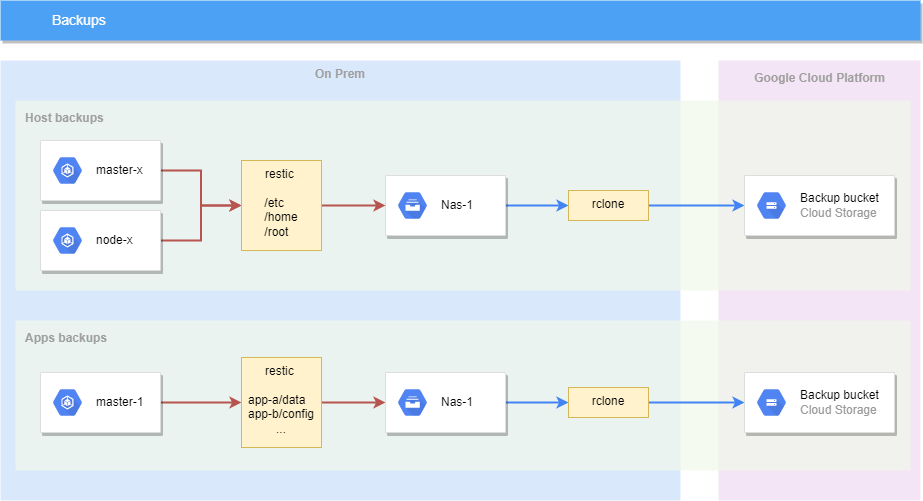

The diagram above was exported from draw.io. Its source (the exported page's mxGraphModel, read from the mxfile embedded in the PNG):
<mxGraphModel dx="1102" dy="1025" grid="1" gridSize="10" guides="1" tooltips="1" connect="1" arrows="1" fold="1" page="1" pageScale="1" pageWidth="1169" pageHeight="827" math="0" shadow="0">
  <root>
    <mxCell id="n6OnEpeYMW1CAuLds5DI-0" />
    <mxCell id="n6OnEpeYMW1CAuLds5DI-1" parent="n6OnEpeYMW1CAuLds5DI-0" />
    <mxCell id="lqAP_97aybrkH-CGH_5U-2" value="Google Cloud Platform" style="points=[[0,0,0],[0.25,0,0],[0.5,0,0],[0.75,0,0],[1,0,0],[1,0.25,0],[1,0.5,0],[1,0.75,0],[1,1,0],[0.75,1,0],[0.5,1,0],[0.25,1,0],[0,1,0],[0,0.75,0],[0,0.5,0],[0,0.25,0]];rounded=1;absoluteArcSize=1;arcSize=2;html=1;strokeColor=none;gradientColor=none;shadow=0;dashed=0;fontSize=12;fontColor=#9E9E9E;align=center;verticalAlign=top;spacing=10;spacingTop=-4;fillColor=#F3E5F5;fontStyle=1" parent="n6OnEpeYMW1CAuLds5DI-1" vertex="1">
      <mxGeometry x="748" y="100" width="202" height="440" as="geometry" />
    </mxCell>
    <mxCell id="n6OnEpeYMW1CAuLds5DI-2" value="On Prem" style="fillColor=#dae8fc;shadow=0;strokeWidth=1;rounded=1;absoluteArcSize=1;arcSize=2;verticalAlign=top;container=0;fontColor=#9E9E9E;strokeColor=none;fontStyle=1" parent="n6OnEpeYMW1CAuLds5DI-1" vertex="1">
      <mxGeometry x="30" y="100" width="680" height="440" as="geometry" />
    </mxCell>
    <mxCell id="N7CZTaKskRRZvuYB2Ulf-38" value="Apps backups" style="points=[[0,0,0],[0.25,0,0],[0.5,0,0],[0.75,0,0],[1,0,0],[1,0.25,0],[1,0.5,0],[1,0.75,0],[1,1,0],[0.75,1,0],[0.5,1,0],[0.25,1,0],[0,1,0],[0,0.75,0],[0,0.5,0],[0,0.25,0]];rounded=1;absoluteArcSize=1;arcSize=2;html=1;strokeColor=none;gradientColor=none;shadow=0;dashed=0;fontSize=12;fontColor=#9E9E9E;align=left;verticalAlign=top;spacing=10;spacingTop=-4;fillColor=#F1F8E9;opacity=70;fontStyle=1" parent="n6OnEpeYMW1CAuLds5DI-1" vertex="1">
      <mxGeometry x="45" y="360" width="895" height="150" as="geometry" />
    </mxCell>
    <mxCell id="N7CZTaKskRRZvuYB2Ulf-0" value="Host backups" style="points=[[0,0,0],[0.25,0,0],[0.5,0,0],[0.75,0,0],[1,0,0],[1,0.25,0],[1,0.5,0],[1,0.75,0],[1,1,0],[0.75,1,0],[0.5,1,0],[0.25,1,0],[0,1,0],[0,0.75,0],[0,0.5,0],[0,0.25,0]];rounded=1;absoluteArcSize=1;arcSize=2;html=1;strokeColor=none;gradientColor=none;shadow=0;dashed=0;fontSize=12;fontColor=#9E9E9E;align=left;verticalAlign=top;spacing=10;spacingTop=-4;fillColor=#F1F8E9;opacity=70;fontStyle=1" parent="n6OnEpeYMW1CAuLds5DI-1" vertex="1">
      <mxGeometry x="45" y="140" width="895" height="190" as="geometry" />
    </mxCell>
    <mxCell id="n6OnEpeYMW1CAuLds5DI-34" value="Backups" style="fillColor=#4DA1F5;strokeColor=none;shadow=1;gradientColor=none;fontSize=14;align=left;spacingLeft=50;fontColor=#ffffff;html=1;" parent="n6OnEpeYMW1CAuLds5DI-1" vertex="1">
      <mxGeometry x="30" y="40" width="920" height="40" as="geometry" />
    </mxCell>
    <mxCell id="N7CZTaKskRRZvuYB2Ulf-42" style="edgeStyle=orthogonalEdgeStyle;rounded=0;orthogonalLoop=1;jettySize=auto;html=1;exitX=1;exitY=0.5;exitDx=0;exitDy=0;entryX=0;entryY=0.5;entryDx=0;entryDy=0;startFill=0;strokeColor=#4284F3;strokeWidth=2;fontColor=#9E9E9E;" parent="n6OnEpeYMW1CAuLds5DI-1" source="lqAP_97aybrkH-CGH_5U-0" target="N7CZTaKskRRZvuYB2Ulf-40" edge="1">
      <mxGeometry relative="1" as="geometry" />
    </mxCell>
    <mxCell id="lqAP_97aybrkH-CGH_5U-0" value="" style="strokeColor=#dddddd;shadow=1;strokeWidth=1;rounded=1;absoluteArcSize=1;arcSize=2;" parent="n6OnEpeYMW1CAuLds5DI-1" vertex="1">
      <mxGeometry x="415" y="215" width="120" height="60" as="geometry" />
    </mxCell>
    <mxCell id="lqAP_97aybrkH-CGH_5U-1" value="&lt;font color=&quot;#000000&quot;&gt;Nas-1&lt;/font&gt;&lt;br&gt;" style="dashed=0;connectable=0;html=1;fillColor=#5184F3;strokeColor=none;shape=mxgraph.gcp2.hexIcon;prIcon=cloud_filestore;part=1;labelPosition=right;verticalLabelPosition=middle;align=left;verticalAlign=middle;spacingLeft=5;fontColor=#999999;fontSize=12;" parent="lqAP_97aybrkH-CGH_5U-0" vertex="1">
      <mxGeometry y="0.5" width="44" height="39" relative="1" as="geometry">
        <mxPoint x="5" y="-19.5" as="offset" />
      </mxGeometry>
    </mxCell>
    <mxCell id="9KDszVmJpoNKPLws3U_I-0" value="" style="strokeColor=#dddddd;shadow=1;strokeWidth=1;rounded=1;absoluteArcSize=1;arcSize=2;" parent="n6OnEpeYMW1CAuLds5DI-1" vertex="1">
      <mxGeometry x="774" y="215" width="150" height="60" as="geometry" />
    </mxCell>
    <mxCell id="9KDszVmJpoNKPLws3U_I-1" value="&lt;font color=&quot;#000000&quot;&gt;Backup bucket&lt;/font&gt;&lt;br&gt;Cloud Storage" style="dashed=0;connectable=0;html=1;fillColor=#5184F3;strokeColor=none;shape=mxgraph.gcp2.hexIcon;prIcon=cloud_storage;part=1;labelPosition=right;verticalLabelPosition=middle;align=left;verticalAlign=middle;spacingLeft=5;fontColor=#999999;fontSize=12;" parent="9KDszVmJpoNKPLws3U_I-0" vertex="1">
      <mxGeometry y="0.5" width="44" height="39" relative="1" as="geometry">
        <mxPoint x="5" y="-19.5" as="offset" />
      </mxGeometry>
    </mxCell>
    <mxCell id="EmoN7WAEZXKm1eF8MvgD-16" style="edgeStyle=orthogonalEdgeStyle;rounded=0;orthogonalLoop=1;jettySize=auto;html=1;exitX=1;exitY=0.5;exitDx=0;exitDy=0;entryX=0;entryY=0.5;entryDx=0;entryDy=0;startFill=0;strokeColor=#b85450;strokeWidth=2;fillColor=#f8cecc;" parent="n6OnEpeYMW1CAuLds5DI-1" source="lqAP_97aybrkH-CGH_5U-12" target="EmoN7WAEZXKm1eF8MvgD-0" edge="1">
      <mxGeometry relative="1" as="geometry" />
    </mxCell>
    <mxCell id="lqAP_97aybrkH-CGH_5U-12" value="" style="strokeColor=#dddddd;shadow=1;strokeWidth=1;rounded=1;absoluteArcSize=1;arcSize=2;fontColor=#9E9E9E;" parent="n6OnEpeYMW1CAuLds5DI-1" vertex="1">
      <mxGeometry x="70" y="180" width="120" height="60" as="geometry" />
    </mxCell>
    <mxCell id="lqAP_97aybrkH-CGH_5U-13" value="&lt;font color=&quot;#000000&quot;&gt;master-x&lt;/font&gt;" style="dashed=0;connectable=0;html=1;fillColor=#5184F3;strokeColor=none;shape=mxgraph.gcp2.hexIcon;prIcon=container_engine;part=1;labelPosition=right;verticalLabelPosition=middle;align=left;verticalAlign=middle;spacingLeft=5;fontColor=#999999;fontSize=12;" parent="lqAP_97aybrkH-CGH_5U-12" vertex="1">
      <mxGeometry y="0.5" width="44" height="39" relative="1" as="geometry">
        <mxPoint x="5" y="-19.5" as="offset" />
      </mxGeometry>
    </mxCell>
    <mxCell id="EmoN7WAEZXKm1eF8MvgD-18" style="edgeStyle=orthogonalEdgeStyle;rounded=0;orthogonalLoop=1;jettySize=auto;html=1;exitX=1;exitY=0.5;exitDx=0;exitDy=0;entryX=0;entryY=0.5;entryDx=0;entryDy=0;startFill=0;strokeColor=#b85450;strokeWidth=2;fillColor=#f8cecc;" parent="n6OnEpeYMW1CAuLds5DI-1" source="lqAP_97aybrkH-CGH_5U-14" target="EmoN7WAEZXKm1eF8MvgD-0" edge="1">
      <mxGeometry relative="1" as="geometry" />
    </mxCell>
    <mxCell id="lqAP_97aybrkH-CGH_5U-14" value="" style="strokeColor=#dddddd;shadow=1;strokeWidth=1;rounded=1;absoluteArcSize=1;arcSize=2;fontColor=#9E9E9E;" parent="n6OnEpeYMW1CAuLds5DI-1" vertex="1">
      <mxGeometry x="70" y="250" width="120" height="60" as="geometry" />
    </mxCell>
    <mxCell id="lqAP_97aybrkH-CGH_5U-15" value="&lt;font color=&quot;#000000&quot;&gt;node-x&lt;/font&gt;" style="dashed=0;connectable=0;html=1;fillColor=#5184F3;strokeColor=none;shape=mxgraph.gcp2.hexIcon;prIcon=container_engine;part=1;labelPosition=right;verticalLabelPosition=middle;align=left;verticalAlign=middle;spacingLeft=5;fontColor=#999999;fontSize=12;" parent="lqAP_97aybrkH-CGH_5U-14" vertex="1">
      <mxGeometry y="0.5" width="44" height="39" relative="1" as="geometry">
        <mxPoint x="5" y="-19.5" as="offset" />
      </mxGeometry>
    </mxCell>
    <mxCell id="EmoN7WAEZXKm1eF8MvgD-19" style="edgeStyle=orthogonalEdgeStyle;rounded=0;orthogonalLoop=1;jettySize=auto;html=1;exitX=1;exitY=0.5;exitDx=0;exitDy=0;entryX=0;entryY=0.5;entryDx=0;entryDy=0;startFill=0;strokeColor=#b85450;strokeWidth=2;fillColor=#f8cecc;" parent="n6OnEpeYMW1CAuLds5DI-1" source="EmoN7WAEZXKm1eF8MvgD-0" target="lqAP_97aybrkH-CGH_5U-0" edge="1">
      <mxGeometry relative="1" as="geometry" />
    </mxCell>
    <mxCell id="EmoN7WAEZXKm1eF8MvgD-0" value="&lt;div&gt;restic&amp;nbsp;&lt;/div&gt;&lt;div&gt;&lt;br&gt;&lt;/div&gt;&lt;div style=&quot;text-align: left&quot;&gt;/etc&lt;/div&gt;&lt;div style=&quot;text-align: left&quot;&gt;/home&lt;/div&gt;&lt;div style=&quot;text-align: left&quot;&gt;/root&lt;/div&gt;" style="whiteSpace=wrap;html=1;shadow=0;comic=0;strokeColor=#d6b656;fillColor=#fff2cc;align=center;spacing=2;flipH=1;flipV=0;horizontal=1;verticalAlign=top;" parent="n6OnEpeYMW1CAuLds5DI-1" vertex="1">
      <mxGeometry x="271" y="200" width="80" height="90" as="geometry" />
    </mxCell>
    <mxCell id="EmoN7WAEZXKm1eF8MvgD-10" style="edgeStyle=orthogonalEdgeStyle;rounded=0;orthogonalLoop=1;jettySize=auto;html=1;exitX=1;exitY=0.5;exitDx=0;exitDy=0;entryX=0;entryY=0.5;entryDx=0;entryDy=0;startFill=0;strokeColor=#b85450;strokeWidth=2;fillColor=#f8cecc;" parent="n6OnEpeYMW1CAuLds5DI-1" source="EmoN7WAEZXKm1eF8MvgD-6" target="EmoN7WAEZXKm1eF8MvgD-8" edge="1">
      <mxGeometry relative="1" as="geometry" />
    </mxCell>
    <mxCell id="EmoN7WAEZXKm1eF8MvgD-6" value="" style="strokeColor=#dddddd;shadow=1;strokeWidth=1;rounded=1;absoluteArcSize=1;arcSize=2;fontColor=#9E9E9E;" parent="n6OnEpeYMW1CAuLds5DI-1" vertex="1">
      <mxGeometry x="70" y="412" width="120" height="60" as="geometry" />
    </mxCell>
    <mxCell id="EmoN7WAEZXKm1eF8MvgD-7" value="&lt;font color=&quot;#000000&quot;&gt;master-1&lt;/font&gt;" style="dashed=0;connectable=0;html=1;fillColor=#5184F3;strokeColor=none;shape=mxgraph.gcp2.hexIcon;prIcon=container_engine;part=1;labelPosition=right;verticalLabelPosition=middle;align=left;verticalAlign=middle;spacingLeft=5;fontColor=#999999;fontSize=12;" parent="EmoN7WAEZXKm1eF8MvgD-6" vertex="1">
      <mxGeometry y="0.5" width="44" height="39" relative="1" as="geometry">
        <mxPoint x="5" y="-19.5" as="offset" />
      </mxGeometry>
    </mxCell>
    <mxCell id="EmoN7WAEZXKm1eF8MvgD-22" style="edgeStyle=orthogonalEdgeStyle;rounded=0;orthogonalLoop=1;jettySize=auto;html=1;exitX=1;exitY=0.5;exitDx=0;exitDy=0;entryX=0;entryY=0.5;entryDx=0;entryDy=0;startFill=0;strokeColor=#b85450;strokeWidth=2;fillColor=#f8cecc;" parent="n6OnEpeYMW1CAuLds5DI-1" source="EmoN7WAEZXKm1eF8MvgD-8" target="EmoN7WAEZXKm1eF8MvgD-20" edge="1">
      <mxGeometry relative="1" as="geometry" />
    </mxCell>
    <mxCell id="EmoN7WAEZXKm1eF8MvgD-8" value="&lt;div&gt;restic&amp;nbsp;&lt;/div&gt;&lt;div&gt;&lt;br&gt;&lt;/div&gt;&lt;div style=&quot;text-align: left&quot;&gt;app-a/data&lt;/div&gt;&lt;div style=&quot;text-align: left&quot;&gt;app-b/config&lt;/div&gt;&lt;div&gt;...&lt;/div&gt;" style="whiteSpace=wrap;html=1;shadow=0;comic=0;strokeColor=#d6b656;fillColor=#fff2cc;align=center;spacing=2;flipH=1;flipV=0;horizontal=1;verticalAlign=top;" parent="n6OnEpeYMW1CAuLds5DI-1" vertex="1">
      <mxGeometry x="271" y="397" width="80" height="90" as="geometry" />
    </mxCell>
    <mxCell id="N7CZTaKskRRZvuYB2Ulf-45" style="edgeStyle=orthogonalEdgeStyle;rounded=0;orthogonalLoop=1;jettySize=auto;html=1;exitX=1;exitY=0.5;exitDx=0;exitDy=0;entryX=0;entryY=0.5;entryDx=0;entryDy=0;startFill=0;strokeColor=#4284F3;strokeWidth=2;fontColor=#9E9E9E;" parent="n6OnEpeYMW1CAuLds5DI-1" source="EmoN7WAEZXKm1eF8MvgD-20" target="N7CZTaKskRRZvuYB2Ulf-41" edge="1">
      <mxGeometry relative="1" as="geometry" />
    </mxCell>
    <mxCell id="EmoN7WAEZXKm1eF8MvgD-20" value="" style="strokeColor=#dddddd;shadow=1;strokeWidth=1;rounded=1;absoluteArcSize=1;arcSize=2;" parent="n6OnEpeYMW1CAuLds5DI-1" vertex="1">
      <mxGeometry x="415" y="412" width="120" height="60" as="geometry" />
    </mxCell>
    <mxCell id="EmoN7WAEZXKm1eF8MvgD-21" value="&lt;font color=&quot;#000000&quot;&gt;Nas-1&lt;/font&gt;&lt;br&gt;" style="dashed=0;connectable=0;html=1;fillColor=#5184F3;strokeColor=none;shape=mxgraph.gcp2.hexIcon;prIcon=cloud_filestore;part=1;labelPosition=right;verticalLabelPosition=middle;align=left;verticalAlign=middle;spacingLeft=5;fontColor=#999999;fontSize=12;" parent="EmoN7WAEZXKm1eF8MvgD-20" vertex="1">
      <mxGeometry y="0.5" width="44" height="39" relative="1" as="geometry">
        <mxPoint x="5" y="-19.5" as="offset" />
      </mxGeometry>
    </mxCell>
    <mxCell id="EmoN7WAEZXKm1eF8MvgD-41" value="" style="strokeColor=#dddddd;shadow=1;strokeWidth=1;rounded=1;absoluteArcSize=1;arcSize=2;" parent="n6OnEpeYMW1CAuLds5DI-1" vertex="1">
      <mxGeometry x="774" y="412" width="150" height="60" as="geometry" />
    </mxCell>
    <mxCell id="EmoN7WAEZXKm1eF8MvgD-42" value="&lt;font color=&quot;#000000&quot;&gt;Backup bucket&lt;/font&gt;&lt;br&gt;Cloud Storage" style="dashed=0;connectable=0;html=1;fillColor=#5184F3;strokeColor=none;shape=mxgraph.gcp2.hexIcon;prIcon=cloud_storage;part=1;labelPosition=right;verticalLabelPosition=middle;align=left;verticalAlign=middle;spacingLeft=5;fontColor=#999999;fontSize=12;" parent="EmoN7WAEZXKm1eF8MvgD-41" vertex="1">
      <mxGeometry y="0.5" width="44" height="39" relative="1" as="geometry">
        <mxPoint x="5" y="-19.5" as="offset" />
      </mxGeometry>
    </mxCell>
    <mxCell id="N7CZTaKskRRZvuYB2Ulf-44" style="edgeStyle=orthogonalEdgeStyle;rounded=0;orthogonalLoop=1;jettySize=auto;html=1;exitX=1;exitY=0.5;exitDx=0;exitDy=0;entryX=0;entryY=0.5;entryDx=0;entryDy=0;startFill=0;strokeColor=#4284F3;strokeWidth=2;fontColor=#9E9E9E;" parent="n6OnEpeYMW1CAuLds5DI-1" source="N7CZTaKskRRZvuYB2Ulf-40" target="9KDszVmJpoNKPLws3U_I-0" edge="1">
      <mxGeometry relative="1" as="geometry" />
    </mxCell>
    <mxCell id="N7CZTaKskRRZvuYB2Ulf-40" value="&lt;div&gt;rclone&lt;/div&gt;" style="whiteSpace=wrap;html=1;shadow=0;comic=0;strokeColor=#d6b656;fillColor=#fff2cc;align=center;spacing=2;flipH=1;flipV=0;horizontal=1;verticalAlign=top;" parent="n6OnEpeYMW1CAuLds5DI-1" vertex="1">
      <mxGeometry x="598" y="230" width="80" height="30" as="geometry" />
    </mxCell>
    <mxCell id="N7CZTaKskRRZvuYB2Ulf-47" style="edgeStyle=orthogonalEdgeStyle;rounded=0;orthogonalLoop=1;jettySize=auto;html=1;exitX=1;exitY=0.5;exitDx=0;exitDy=0;entryX=0;entryY=0.5;entryDx=0;entryDy=0;startFill=0;strokeColor=#4284F3;strokeWidth=2;fontColor=#9E9E9E;" parent="n6OnEpeYMW1CAuLds5DI-1" source="N7CZTaKskRRZvuYB2Ulf-41" target="EmoN7WAEZXKm1eF8MvgD-41" edge="1">
      <mxGeometry relative="1" as="geometry" />
    </mxCell>
    <mxCell id="N7CZTaKskRRZvuYB2Ulf-41" value="&lt;div&gt;rclone&lt;/div&gt;" style="whiteSpace=wrap;html=1;shadow=0;comic=0;strokeColor=#d6b656;fillColor=#fff2cc;align=center;spacing=2;flipH=1;flipV=0;horizontal=1;verticalAlign=top;" parent="n6OnEpeYMW1CAuLds5DI-1" vertex="1">
      <mxGeometry x="598" y="427" width="80" height="30" as="geometry" />
    </mxCell>
  </root>
</mxGraphModel>